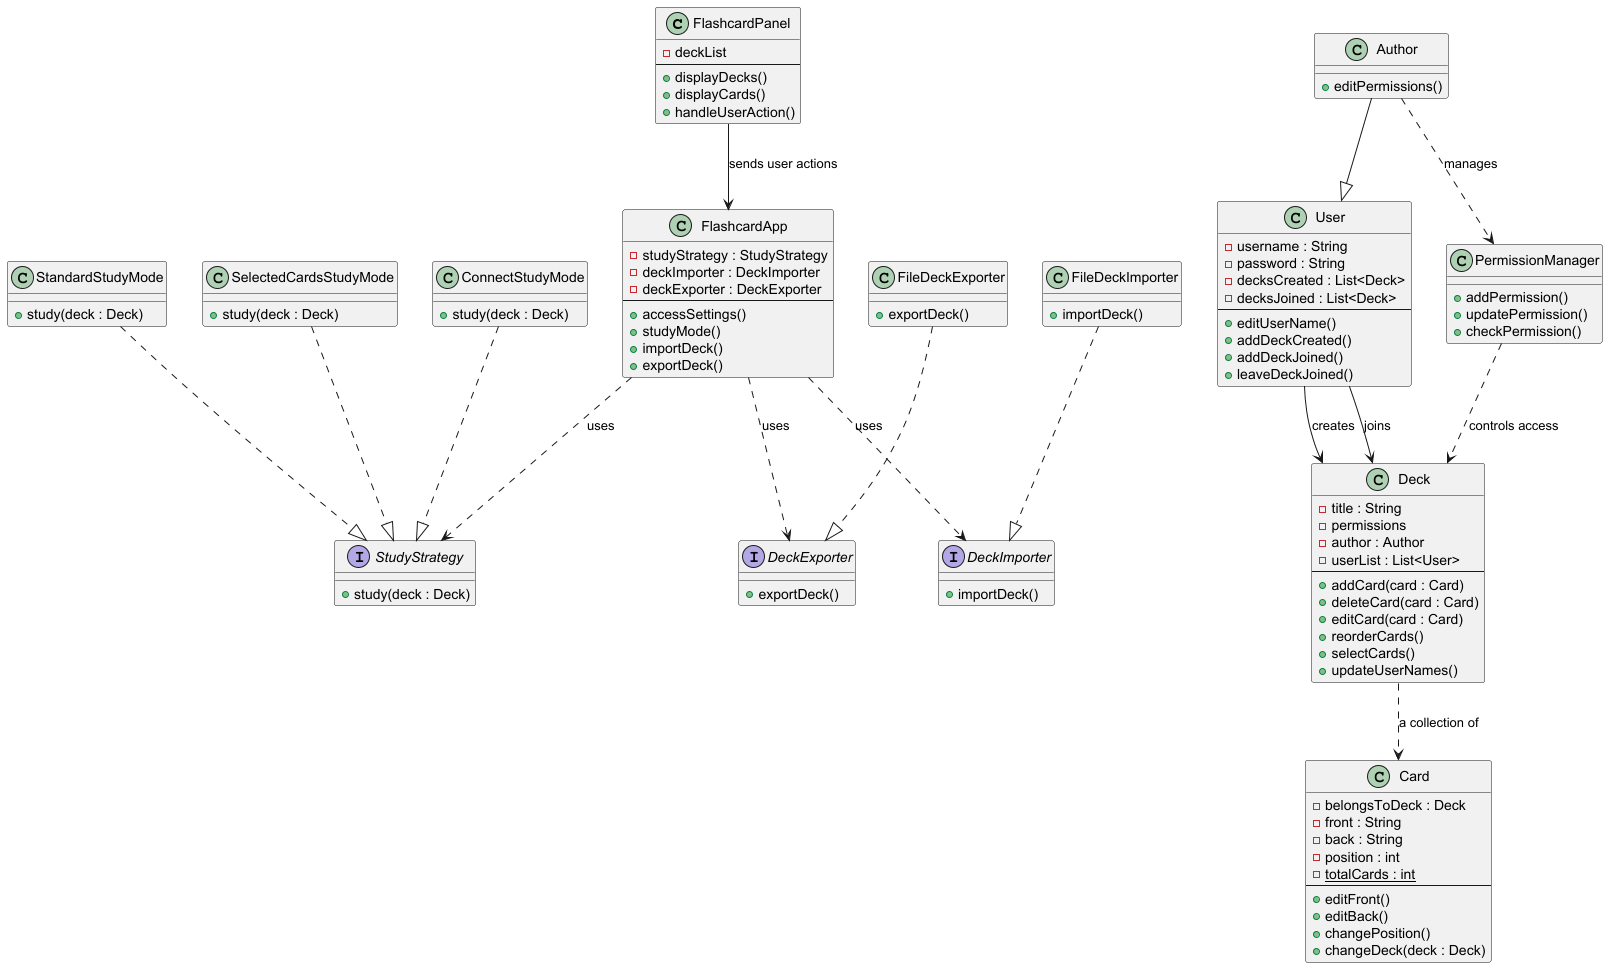

The diagram above was rendered by PlantUML. Its source (embedded in the PNG):
@startuml

' GUI and Application

class FlashcardPanel {
    -deckList
    --
    +displayDecks()
    +displayCards()
    +handleUserAction()
}

class FlashcardApp {
    -studyStrategy : StudyStrategy
    -deckImporter : DeckImporter
    -deckExporter : DeckExporter
    --
    +accessSettings()
    +studyMode()
    +importDeck()
    +exportDeck()
}

FlashcardPanel --> FlashcardApp : sends user actions
FlashcardApp ..> StudyStrategy : uses
FlashcardApp ..> DeckImporter : uses
FlashcardApp ..> DeckExporter : uses

' Users and Authors

class User {
    -username : String
    -password : String
    -decksCreated : List<Deck>
    -decksJoined : List<Deck>
    --
    +editUserName()
    +addDeckCreated()
    +addDeckJoined()
    +leaveDeckJoined()
}

class Author {
    +editPermissions()
}
Author --|> User

' Decks and Cards

class Deck {
    -title : String
    -permissions
    -author : Author
    -userList : List<User>
    --
    +addCard(card : Card)
    +deleteCard(card : Card)
    +editCard(card : Card)
    +reorderCards()
    +selectCards()
    +updateUserNames()
}

class Card {
    -belongsToDeck : Deck
    -front : String
    -back : String
    -position : int
    {static} -totalCards : int
    --
    +editFront()
    +editBack()
    +changePosition()
    +changeDeck(deck : Deck)
}

User  -->  Deck : creates
User  --> Deck : joins
Deck ..> Card : a collection of

' Study Mode Abstraction

interface StudyStrategy {
    +study(deck : Deck)
}

class StandardStudyMode {
    +study(deck : Deck)
}

class SelectedCardsStudyMode {
    +study(deck : Deck)
}

class ConnectStudyMode {
    +study(deck : Deck)
}

StandardStudyMode ..|> StudyStrategy
SelectedCardsStudyMode ..|> StudyStrategy
ConnectStudyMode ..|> StudyStrategy

' Import and Export Abstractions

interface DeckImporter {
    +importDeck()
}

interface DeckExporter {
    +exportDeck()
}

class FileDeckImporter {
    +importDeck()
}

class FileDeckExporter {
    +exportDeck()
}

FileDeckImporter ..|> DeckImporter
FileDeckExporter ..|> DeckExporter

' Permissions

class PermissionManager {
    +addPermission()
    +updatePermission()
    +checkPermission()
}

Author ..> PermissionManager : manages
PermissionManager ..> Deck : controls access
@enduml